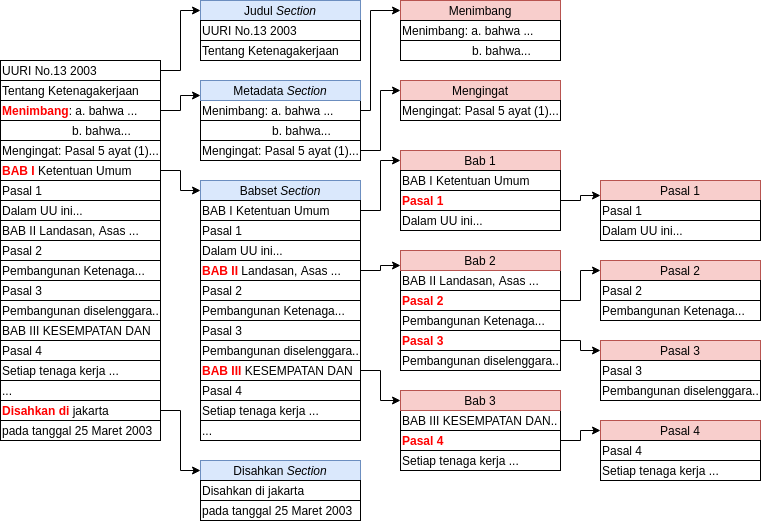

The diagram above was exported from draw.io. Its source (the exported page's mxGraphModel, read from the mxfile embedded in the PNG):
<mxGraphModel dx="502" dy="498" grid="1" gridSize="10" guides="1" tooltips="1" connect="1" arrows="1" fold="1" page="1" pageScale="1" pageWidth="850" pageHeight="1100" background="#FFFFFF" math="0" shadow="0">
  <root>
    <mxCell id="0" />
    <mxCell id="1" parent="0" />
    <mxCell id="22" value="Judul &lt;i&gt;Section&lt;/i&gt;" style="rounded=0;whiteSpace=wrap;html=1;fillColor=#dae8fc;strokeColor=#6c8ebf;align=center;" parent="1" vertex="1">
      <mxGeometry x="840" y="220" width="160" height="20" as="geometry" />
    </mxCell>
    <mxCell id="53" style="edgeStyle=orthogonalEdgeStyle;rounded=0;orthogonalLoop=1;jettySize=auto;html=1;entryX=0;entryY=0.5;entryDx=0;entryDy=0;" parent="1" source="2" target="22" edge="1">
      <mxGeometry relative="1" as="geometry" />
    </mxCell>
    <mxCell id="2" value="UURI No.13 2003" style="rounded=0;whiteSpace=wrap;html=1;align=left;" parent="1" vertex="1">
      <mxGeometry x="640" y="280" width="160" height="20" as="geometry" />
    </mxCell>
    <mxCell id="3" value="Tentang Ketenagakerjaan" style="rounded=0;whiteSpace=wrap;html=1;align=left;" parent="1" vertex="1">
      <mxGeometry x="640" y="300" width="160" height="20" as="geometry" />
    </mxCell>
    <mxCell id="54" style="edgeStyle=orthogonalEdgeStyle;rounded=0;orthogonalLoop=1;jettySize=auto;html=1;entryX=0;entryY=0.75;entryDx=0;entryDy=0;" parent="1" source="4" target="26" edge="1">
      <mxGeometry relative="1" as="geometry" />
    </mxCell>
    <mxCell id="4" value="&lt;font color=&quot;#ff0000&quot;&gt;&lt;b&gt;Menimbang&lt;/b&gt;&lt;/font&gt;: a. bahwa ..." style="rounded=0;whiteSpace=wrap;html=1;align=left;" parent="1" vertex="1">
      <mxGeometry x="640" y="320" width="160" height="20" as="geometry" />
    </mxCell>
    <mxCell id="5" value="&amp;nbsp; &amp;nbsp; &amp;nbsp; &amp;nbsp; &amp;nbsp; &amp;nbsp; &amp;nbsp; &amp;nbsp; &amp;nbsp; &amp;nbsp; &amp;nbsp;b. bahwa..." style="rounded=0;whiteSpace=wrap;html=1;align=left;" parent="1" vertex="1">
      <mxGeometry x="640" y="340" width="160" height="20" as="geometry" />
    </mxCell>
    <mxCell id="7" value="Mengingat: Pasal 5 ayat (1)..." style="rounded=0;whiteSpace=wrap;html=1;align=left;" parent="1" vertex="1">
      <mxGeometry x="640" y="360" width="160" height="20" as="geometry" />
    </mxCell>
    <mxCell id="55" style="edgeStyle=orthogonalEdgeStyle;rounded=0;orthogonalLoop=1;jettySize=auto;html=1;" parent="1" source="8" target="30" edge="1">
      <mxGeometry relative="1" as="geometry" />
    </mxCell>
    <mxCell id="8" value="&lt;font color=&quot;#ff0000&quot;&gt;&lt;b&gt;BAB I&lt;/b&gt;&lt;/font&gt; Ketentuan Umum" style="rounded=0;whiteSpace=wrap;html=1;align=left;" parent="1" vertex="1">
      <mxGeometry x="640" y="380" width="160" height="20" as="geometry" />
    </mxCell>
    <mxCell id="9" value="Pasal 1" style="rounded=0;whiteSpace=wrap;html=1;align=left;" parent="1" vertex="1">
      <mxGeometry x="640" y="400" width="160" height="20" as="geometry" />
    </mxCell>
    <mxCell id="10" value="Dalam UU ini..." style="rounded=0;whiteSpace=wrap;html=1;align=left;" parent="1" vertex="1">
      <mxGeometry x="640" y="420" width="160" height="20" as="geometry" />
    </mxCell>
    <mxCell id="11" value="BAB II Landasan, Asas ..." style="rounded=0;whiteSpace=wrap;html=1;align=left;" parent="1" vertex="1">
      <mxGeometry x="640" y="440" width="160" height="20" as="geometry" />
    </mxCell>
    <mxCell id="12" value="Pasal 2" style="rounded=0;whiteSpace=wrap;html=1;align=left;" parent="1" vertex="1">
      <mxGeometry x="640" y="460" width="160" height="20" as="geometry" />
    </mxCell>
    <mxCell id="13" value="Pembangunan Ketenaga..." style="rounded=0;whiteSpace=wrap;html=1;align=left;" parent="1" vertex="1">
      <mxGeometry x="640" y="480" width="160" height="20" as="geometry" />
    </mxCell>
    <mxCell id="14" value="Pasal 3" style="rounded=0;whiteSpace=wrap;html=1;align=left;" parent="1" vertex="1">
      <mxGeometry x="640" y="500" width="160" height="20" as="geometry" />
    </mxCell>
    <mxCell id="15" value="Pembangunan diselenggara.." style="rounded=0;whiteSpace=wrap;html=1;align=left;" parent="1" vertex="1">
      <mxGeometry x="640" y="520" width="160" height="20" as="geometry" />
    </mxCell>
    <mxCell id="16" value="..." style="rounded=0;whiteSpace=wrap;html=1;align=left;" parent="1" vertex="1">
      <mxGeometry x="640" y="600" width="160" height="20" as="geometry" />
    </mxCell>
    <mxCell id="56" style="edgeStyle=orthogonalEdgeStyle;rounded=0;orthogonalLoop=1;jettySize=auto;html=1;entryX=0;entryY=0.5;entryDx=0;entryDy=0;" parent="1" source="17" target="50" edge="1">
      <mxGeometry relative="1" as="geometry" />
    </mxCell>
    <mxCell id="17" value="&lt;font color=&quot;#ff0000&quot;&gt;&lt;b&gt;Disahkan di&lt;/b&gt;&lt;/font&gt; jakarta" style="rounded=0;whiteSpace=wrap;html=1;align=left;" parent="1" vertex="1">
      <mxGeometry x="640" y="620" width="160" height="20" as="geometry" />
    </mxCell>
    <mxCell id="18" value="&lt;span style=&quot;text-align: center&quot;&gt;pada tanggal 25 Maret 2003&lt;/span&gt;" style="rounded=0;whiteSpace=wrap;html=1;align=left;" parent="1" vertex="1">
      <mxGeometry x="640" y="640" width="160" height="20" as="geometry" />
    </mxCell>
    <mxCell id="19" value="UURI No.13 2003" style="rounded=0;whiteSpace=wrap;html=1;align=left;" parent="1" vertex="1">
      <mxGeometry x="840" y="240" width="160" height="20" as="geometry" />
    </mxCell>
    <mxCell id="20" value="Tentang Ketenagakerjaan" style="rounded=0;whiteSpace=wrap;html=1;align=left;" parent="1" vertex="1">
      <mxGeometry x="840" y="260" width="160" height="20" as="geometry" />
    </mxCell>
    <mxCell id="107" style="edgeStyle=orthogonalEdgeStyle;rounded=0;orthogonalLoop=1;jettySize=auto;html=1;entryX=0;entryY=0.5;entryDx=0;entryDy=0;" parent="1" source="23" target="102" edge="1">
      <mxGeometry relative="1" as="geometry">
        <Array as="points">
          <mxPoint x="1010" y="330" />
          <mxPoint x="1010" y="230" />
        </Array>
      </mxGeometry>
    </mxCell>
    <mxCell id="23" value="Menimbang: a. bahwa ..." style="rounded=0;whiteSpace=wrap;html=1;align=left;" parent="1" vertex="1">
      <mxGeometry x="840" y="320" width="160" height="20" as="geometry" />
    </mxCell>
    <mxCell id="24" value="&amp;nbsp; &amp;nbsp; &amp;nbsp; &amp;nbsp; &amp;nbsp; &amp;nbsp; &amp;nbsp; &amp;nbsp; &amp;nbsp; &amp;nbsp; &amp;nbsp;b. bahwa..." style="rounded=0;whiteSpace=wrap;html=1;align=left;" parent="1" vertex="1">
      <mxGeometry x="840" y="340" width="160" height="20" as="geometry" />
    </mxCell>
    <mxCell id="108" style="edgeStyle=orthogonalEdgeStyle;rounded=0;orthogonalLoop=1;jettySize=auto;html=1;entryX=0;entryY=0.5;entryDx=0;entryDy=0;" parent="1" source="25" target="103" edge="1">
      <mxGeometry relative="1" as="geometry" />
    </mxCell>
    <mxCell id="25" value="Mengingat: Pasal 5 ayat (1)..." style="rounded=0;whiteSpace=wrap;html=1;align=left;" parent="1" vertex="1">
      <mxGeometry x="840" y="360" width="160" height="20" as="geometry" />
    </mxCell>
    <mxCell id="26" value="Metadata&amp;nbsp;&lt;i&gt;Section&lt;/i&gt;" style="rounded=0;whiteSpace=wrap;html=1;fillColor=#dae8fc;strokeColor=#6c8ebf;align=center;" parent="1" vertex="1">
      <mxGeometry x="840" y="300" width="160" height="20" as="geometry" />
    </mxCell>
    <mxCell id="30" value="Babset &lt;i&gt;Section&lt;/i&gt;" style="rounded=0;whiteSpace=wrap;html=1;fillColor=#dae8fc;strokeColor=#6c8ebf;align=center;" parent="1" vertex="1">
      <mxGeometry x="840" y="400" width="160" height="20" as="geometry" />
    </mxCell>
    <mxCell id="82" style="edgeStyle=orthogonalEdgeStyle;rounded=0;orthogonalLoop=1;jettySize=auto;html=1;entryX=0;entryY=0.5;entryDx=0;entryDy=0;" parent="1" source="31" target="65" edge="1">
      <mxGeometry relative="1" as="geometry" />
    </mxCell>
    <mxCell id="31" value="BAB I Ketentuan Umum" style="rounded=0;whiteSpace=wrap;html=1;align=left;" parent="1" vertex="1">
      <mxGeometry x="840" y="420" width="160" height="20" as="geometry" />
    </mxCell>
    <mxCell id="32" value="Pasal 1" style="rounded=0;whiteSpace=wrap;html=1;align=left;" parent="1" vertex="1">
      <mxGeometry x="840" y="440" width="160" height="20" as="geometry" />
    </mxCell>
    <mxCell id="33" value="Dalam UU ini..." style="rounded=0;whiteSpace=wrap;html=1;align=left;" parent="1" vertex="1">
      <mxGeometry x="840" y="460" width="160" height="20" as="geometry" />
    </mxCell>
    <mxCell id="83" style="edgeStyle=orthogonalEdgeStyle;rounded=0;orthogonalLoop=1;jettySize=auto;html=1;entryX=0;entryY=0.75;entryDx=0;entryDy=0;" parent="1" source="34" target="80" edge="1">
      <mxGeometry relative="1" as="geometry" />
    </mxCell>
    <mxCell id="34" value="&lt;b&gt;&lt;font color=&quot;#ff0000&quot;&gt;BAB II&amp;nbsp;&lt;/font&gt;&lt;/b&gt;Landasan, Asas ..." style="rounded=0;whiteSpace=wrap;html=1;align=left;" parent="1" vertex="1">
      <mxGeometry x="840" y="480" width="160" height="20" as="geometry" />
    </mxCell>
    <mxCell id="35" value="Pasal 2" style="rounded=0;whiteSpace=wrap;html=1;align=left;" parent="1" vertex="1">
      <mxGeometry x="840" y="500" width="160" height="20" as="geometry" />
    </mxCell>
    <mxCell id="36" value="Pembangunan Ketenaga..." style="rounded=0;whiteSpace=wrap;html=1;align=left;" parent="1" vertex="1">
      <mxGeometry x="840" y="520" width="160" height="20" as="geometry" />
    </mxCell>
    <mxCell id="37" value="Pasal 3" style="rounded=0;whiteSpace=wrap;html=1;align=left;" parent="1" vertex="1">
      <mxGeometry x="840" y="540" width="160" height="20" as="geometry" />
    </mxCell>
    <mxCell id="38" value="Pembangunan diselenggara.." style="rounded=0;whiteSpace=wrap;html=1;align=left;" parent="1" vertex="1">
      <mxGeometry x="840" y="560" width="160" height="20" as="geometry" />
    </mxCell>
    <mxCell id="50" value="Disahkan&amp;nbsp;&lt;i&gt;Section&lt;/i&gt;" style="rounded=0;whiteSpace=wrap;html=1;fillColor=#dae8fc;strokeColor=#6c8ebf;align=center;" parent="1" vertex="1">
      <mxGeometry x="840" y="680" width="160" height="20" as="geometry" />
    </mxCell>
    <mxCell id="51" value="Disahkan di jakarta" style="rounded=0;whiteSpace=wrap;html=1;align=left;" parent="1" vertex="1">
      <mxGeometry x="840" y="700" width="160" height="20" as="geometry" />
    </mxCell>
    <mxCell id="52" value="&lt;span style=&quot;text-align: center&quot;&gt;pada tanggal 25 Maret 2003&lt;/span&gt;" style="rounded=0;whiteSpace=wrap;html=1;align=left;" parent="1" vertex="1">
      <mxGeometry x="840" y="720" width="160" height="20" as="geometry" />
    </mxCell>
    <mxCell id="57" value="BAB III KESEMPATAN DAN" style="rounded=0;whiteSpace=wrap;html=1;align=left;" parent="1" vertex="1">
      <mxGeometry x="640" y="540" width="160" height="20" as="geometry" />
    </mxCell>
    <mxCell id="58" value="Pasal 4" style="rounded=0;whiteSpace=wrap;html=1;align=left;" parent="1" vertex="1">
      <mxGeometry x="640" y="560" width="160" height="20" as="geometry" />
    </mxCell>
    <mxCell id="59" value="Setiap tenaga kerja ..." style="rounded=0;whiteSpace=wrap;html=1;align=left;" parent="1" vertex="1">
      <mxGeometry x="640" y="580" width="160" height="20" as="geometry" />
    </mxCell>
    <mxCell id="61" value="..." style="rounded=0;whiteSpace=wrap;html=1;align=left;" parent="1" vertex="1">
      <mxGeometry x="840" y="640" width="160" height="20" as="geometry" />
    </mxCell>
    <mxCell id="84" style="edgeStyle=orthogonalEdgeStyle;rounded=0;orthogonalLoop=1;jettySize=auto;html=1;entryX=0;entryY=0.5;entryDx=0;entryDy=0;" parent="1" source="62" target="81" edge="1">
      <mxGeometry relative="1" as="geometry" />
    </mxCell>
    <mxCell id="62" value="&lt;b&gt;&lt;font color=&quot;#ff0000&quot;&gt;BAB III&amp;nbsp;&lt;/font&gt;&lt;/b&gt;KESEMPATAN DAN" style="rounded=0;whiteSpace=wrap;html=1;align=left;" parent="1" vertex="1">
      <mxGeometry x="840" y="580" width="160" height="20" as="geometry" />
    </mxCell>
    <mxCell id="63" value="Pasal 4" style="rounded=0;whiteSpace=wrap;html=1;align=left;" parent="1" vertex="1">
      <mxGeometry x="840" y="600" width="160" height="20" as="geometry" />
    </mxCell>
    <mxCell id="64" value="Setiap tenaga kerja ..." style="rounded=0;whiteSpace=wrap;html=1;align=left;" parent="1" vertex="1">
      <mxGeometry x="840" y="620" width="160" height="20" as="geometry" />
    </mxCell>
    <mxCell id="65" value="Bab 1" style="rounded=0;whiteSpace=wrap;html=1;fillColor=#f8cecc;strokeColor=#b85450;align=center;" parent="1" vertex="1">
      <mxGeometry x="1040" y="370" width="160" height="20" as="geometry" />
    </mxCell>
    <mxCell id="66" value="BAB I Ketentuan Umum" style="rounded=0;whiteSpace=wrap;html=1;align=left;" parent="1" vertex="1">
      <mxGeometry x="1040" y="390" width="160" height="20" as="geometry" />
    </mxCell>
    <mxCell id="98" style="edgeStyle=orthogonalEdgeStyle;rounded=0;orthogonalLoop=1;jettySize=auto;html=1;entryX=0;entryY=0.75;entryDx=0;entryDy=0;" parent="1" source="67" target="86" edge="1">
      <mxGeometry relative="1" as="geometry" />
    </mxCell>
    <mxCell id="67" value="&lt;b&gt;&lt;font color=&quot;#ff0000&quot;&gt;Pasal 1&lt;/font&gt;&lt;/b&gt;" style="rounded=0;whiteSpace=wrap;html=1;align=left;" parent="1" vertex="1">
      <mxGeometry x="1040" y="410" width="160" height="20" as="geometry" />
    </mxCell>
    <mxCell id="68" value="Dalam UU ini..." style="rounded=0;whiteSpace=wrap;html=1;align=left;" parent="1" vertex="1">
      <mxGeometry x="1040" y="430" width="160" height="20" as="geometry" />
    </mxCell>
    <mxCell id="72" value="BAB II Landasan, Asas ..." style="rounded=0;whiteSpace=wrap;html=1;align=left;" parent="1" vertex="1">
      <mxGeometry x="1040" y="490" width="160" height="20" as="geometry" />
    </mxCell>
    <mxCell id="99" style="edgeStyle=orthogonalEdgeStyle;rounded=0;orthogonalLoop=1;jettySize=auto;html=1;entryX=0;entryY=0.5;entryDx=0;entryDy=0;" parent="1" source="73" target="89" edge="1">
      <mxGeometry relative="1" as="geometry" />
    </mxCell>
    <mxCell id="73" value="&lt;font color=&quot;#ff0000&quot;&gt;&lt;b&gt;Pasal 2&lt;/b&gt;&lt;/font&gt;" style="rounded=0;whiteSpace=wrap;html=1;align=left;" parent="1" vertex="1">
      <mxGeometry x="1040" y="510" width="160" height="20" as="geometry" />
    </mxCell>
    <mxCell id="74" value="Pembangunan Ketenaga..." style="rounded=0;whiteSpace=wrap;html=1;align=left;" parent="1" vertex="1">
      <mxGeometry x="1040" y="530" width="160" height="20" as="geometry" />
    </mxCell>
    <mxCell id="100" style="edgeStyle=orthogonalEdgeStyle;rounded=0;orthogonalLoop=1;jettySize=auto;html=1;entryX=0;entryY=0.5;entryDx=0;entryDy=0;" parent="1" source="75" target="90" edge="1">
      <mxGeometry relative="1" as="geometry" />
    </mxCell>
    <mxCell id="75" value="&lt;font color=&quot;#ff0000&quot;&gt;&lt;b&gt;Pasal 3&lt;/b&gt;&lt;/font&gt;" style="rounded=0;whiteSpace=wrap;html=1;align=left;" parent="1" vertex="1">
      <mxGeometry x="1040" y="550" width="160" height="20" as="geometry" />
    </mxCell>
    <mxCell id="76" value="Pembangunan diselenggara.." style="rounded=0;whiteSpace=wrap;html=1;align=left;" parent="1" vertex="1">
      <mxGeometry x="1040" y="570" width="160" height="20" as="geometry" />
    </mxCell>
    <mxCell id="77" value="BAB III KESEMPATAN DAN.." style="rounded=0;whiteSpace=wrap;html=1;align=left;" parent="1" vertex="1">
      <mxGeometry x="1040" y="630" width="160" height="20" as="geometry" />
    </mxCell>
    <mxCell id="101" style="edgeStyle=orthogonalEdgeStyle;rounded=0;orthogonalLoop=1;jettySize=auto;html=1;" parent="1" source="78" target="91" edge="1">
      <mxGeometry relative="1" as="geometry" />
    </mxCell>
    <mxCell id="78" value="&lt;font color=&quot;#ff0000&quot;&gt;&lt;b&gt;Pasal 4&lt;/b&gt;&lt;/font&gt;" style="rounded=0;whiteSpace=wrap;html=1;align=left;" parent="1" vertex="1">
      <mxGeometry x="1040" y="650" width="160" height="20" as="geometry" />
    </mxCell>
    <mxCell id="79" value="Setiap tenaga kerja ..." style="rounded=0;whiteSpace=wrap;html=1;align=left;" parent="1" vertex="1">
      <mxGeometry x="1040" y="670" width="160" height="20" as="geometry" />
    </mxCell>
    <mxCell id="80" value="Bab 2" style="rounded=0;whiteSpace=wrap;html=1;fillColor=#f8cecc;strokeColor=#b85450;align=center;" parent="1" vertex="1">
      <mxGeometry x="1040" y="470" width="160" height="20" as="geometry" />
    </mxCell>
    <mxCell id="81" value="Bab 3" style="rounded=0;whiteSpace=wrap;html=1;fillColor=#f8cecc;strokeColor=#b85450;align=center;" parent="1" vertex="1">
      <mxGeometry x="1040" y="610" width="160" height="20" as="geometry" />
    </mxCell>
    <mxCell id="86" value="Pasal 1" style="rounded=0;whiteSpace=wrap;html=1;fillColor=#f8cecc;strokeColor=#b85450;align=center;" parent="1" vertex="1">
      <mxGeometry x="1240" y="400" width="160" height="20" as="geometry" />
    </mxCell>
    <mxCell id="87" value="Pasal 1" style="rounded=0;whiteSpace=wrap;html=1;align=left;" parent="1" vertex="1">
      <mxGeometry x="1240" y="420" width="160" height="20" as="geometry" />
    </mxCell>
    <mxCell id="88" value="Dalam UU ini..." style="rounded=0;whiteSpace=wrap;html=1;align=left;" parent="1" vertex="1">
      <mxGeometry x="1240" y="440" width="160" height="20" as="geometry" />
    </mxCell>
    <mxCell id="89" value="Pasal 2" style="rounded=0;whiteSpace=wrap;html=1;fillColor=#f8cecc;strokeColor=#b85450;align=center;" parent="1" vertex="1">
      <mxGeometry x="1240" y="480" width="160" height="20" as="geometry" />
    </mxCell>
    <mxCell id="90" value="Pasal 3" style="rounded=0;whiteSpace=wrap;html=1;fillColor=#f8cecc;strokeColor=#b85450;align=center;" parent="1" vertex="1">
      <mxGeometry x="1240" y="560" width="160" height="20" as="geometry" />
    </mxCell>
    <mxCell id="91" value="Pasal 4" style="rounded=0;whiteSpace=wrap;html=1;fillColor=#f8cecc;strokeColor=#b85450;align=center;" parent="1" vertex="1">
      <mxGeometry x="1240" y="640" width="160" height="20" as="geometry" />
    </mxCell>
    <mxCell id="92" value="Pasal 4" style="rounded=0;whiteSpace=wrap;html=1;align=left;" parent="1" vertex="1">
      <mxGeometry x="1240" y="660" width="160" height="20" as="geometry" />
    </mxCell>
    <mxCell id="93" value="Setiap tenaga kerja ..." style="rounded=0;whiteSpace=wrap;html=1;align=left;" parent="1" vertex="1">
      <mxGeometry x="1240" y="680" width="160" height="20" as="geometry" />
    </mxCell>
    <mxCell id="94" value="Pasal 3" style="rounded=0;whiteSpace=wrap;html=1;align=left;" parent="1" vertex="1">
      <mxGeometry x="1240" y="580" width="160" height="20" as="geometry" />
    </mxCell>
    <mxCell id="95" value="Pembangunan diselenggara.." style="rounded=0;whiteSpace=wrap;html=1;align=left;" parent="1" vertex="1">
      <mxGeometry x="1240" y="600" width="160" height="20" as="geometry" />
    </mxCell>
    <mxCell id="96" value="Pasal 2" style="rounded=0;whiteSpace=wrap;html=1;align=left;" parent="1" vertex="1">
      <mxGeometry x="1240" y="500" width="160" height="20" as="geometry" />
    </mxCell>
    <mxCell id="97" value="Pembangunan Ketenaga..." style="rounded=0;whiteSpace=wrap;html=1;align=left;" parent="1" vertex="1">
      <mxGeometry x="1240" y="520" width="160" height="20" as="geometry" />
    </mxCell>
    <mxCell id="102" value="Menimbang" style="rounded=0;whiteSpace=wrap;html=1;fillColor=#f8cecc;strokeColor=#b85450;align=center;" parent="1" vertex="1">
      <mxGeometry x="1040" y="220" width="160" height="20" as="geometry" />
    </mxCell>
    <mxCell id="103" value="Mengingat" style="rounded=0;whiteSpace=wrap;html=1;fillColor=#f8cecc;strokeColor=#b85450;align=center;" parent="1" vertex="1">
      <mxGeometry x="1040" y="300" width="160" height="20" as="geometry" />
    </mxCell>
    <mxCell id="104" value="Mengingat: Pasal 5 ayat (1)..." style="rounded=0;whiteSpace=wrap;html=1;align=left;" parent="1" vertex="1">
      <mxGeometry x="1040" y="320" width="160" height="20" as="geometry" />
    </mxCell>
    <mxCell id="105" value="Menimbang: a. bahwa ..." style="rounded=0;whiteSpace=wrap;html=1;align=left;" parent="1" vertex="1">
      <mxGeometry x="1040" y="240" width="160" height="20" as="geometry" />
    </mxCell>
    <mxCell id="106" value="&amp;nbsp; &amp;nbsp; &amp;nbsp; &amp;nbsp; &amp;nbsp; &amp;nbsp; &amp;nbsp; &amp;nbsp; &amp;nbsp; &amp;nbsp; &amp;nbsp;b. bahwa..." style="rounded=0;whiteSpace=wrap;html=1;align=left;" parent="1" vertex="1">
      <mxGeometry x="1040" y="260" width="160" height="20" as="geometry" />
    </mxCell>
  </root>
</mxGraphModel>